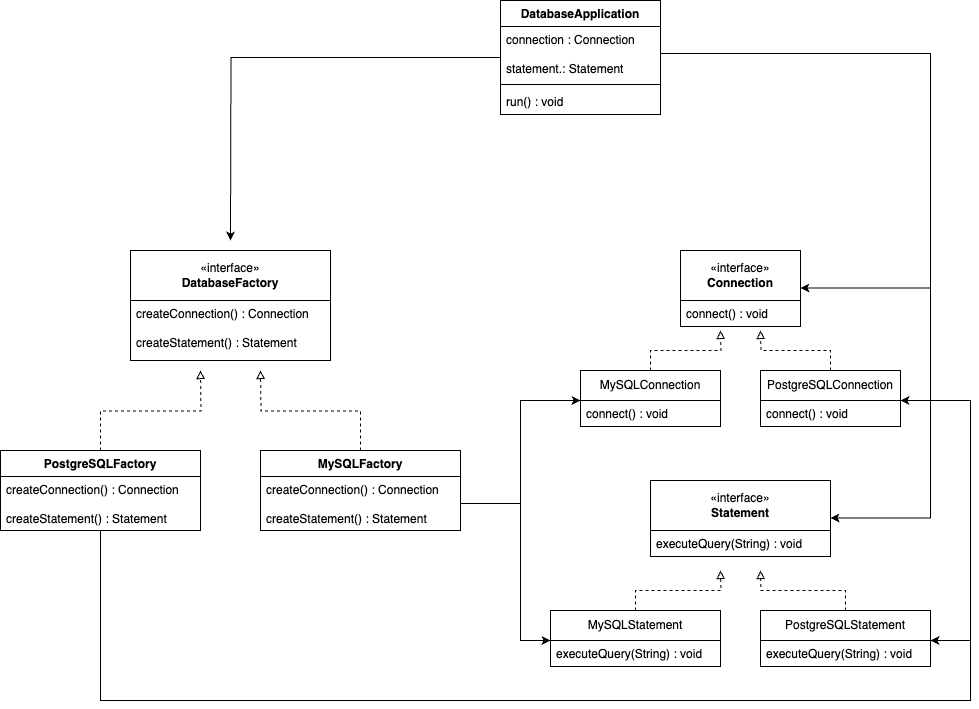

The diagram above was exported from draw.io. Its source (the exported page's mxGraphModel, read from the mxfile embedded in the PNG):
<mxGraphModel dx="1897" dy="761" grid="1" gridSize="10" guides="1" tooltips="1" connect="1" arrows="1" fold="1" page="1" pageScale="1" pageWidth="850" pageHeight="1100" math="0" shadow="0">
  <root>
    <mxCell id="0" />
    <mxCell id="1" parent="0" />
    <mxCell id="z1wynYr2kLFtfGTIJXDW-59" style="edgeStyle=orthogonalEdgeStyle;rounded=0;orthogonalLoop=1;jettySize=auto;html=1;entryX=1;entryY=0.75;entryDx=0;entryDy=0;" edge="1" parent="1" source="z1wynYr2kLFtfGTIJXDW-54" target="z1wynYr2kLFtfGTIJXDW-16">
      <mxGeometry relative="1" as="geometry">
        <Array as="points">
          <mxPoint x="650" y="443" />
          <mxPoint x="650" y="908" />
        </Array>
      </mxGeometry>
    </mxCell>
    <mxCell id="z1wynYr2kLFtfGTIJXDW-1" value="«interface»&lt;br&gt;&lt;b&gt;Connection&lt;/b&gt;" style="html=1;whiteSpace=wrap;" vertex="1" parent="1">
      <mxGeometry x="400" y="640" width="120" height="50" as="geometry" />
    </mxCell>
    <mxCell id="z1wynYr2kLFtfGTIJXDW-6" value="connect() : void" style="text;strokeColor=default;fillColor=none;align=left;verticalAlign=top;spacingLeft=4;spacingRight=4;overflow=hidden;rotatable=0;points=[[0,0.5],[1,0.5]];portConstraint=eastwest;whiteSpace=wrap;html=1;" vertex="1" parent="1">
      <mxGeometry x="400" y="690" width="120" height="26" as="geometry" />
    </mxCell>
    <mxCell id="z1wynYr2kLFtfGTIJXDW-13" style="edgeStyle=orthogonalEdgeStyle;rounded=0;orthogonalLoop=1;jettySize=auto;html=1;dashed=1;endArrow=block;endFill=0;" edge="1" parent="1" source="z1wynYr2kLFtfGTIJXDW-8">
      <mxGeometry relative="1" as="geometry">
        <mxPoint x="440" y="720" as="targetPoint" />
      </mxGeometry>
    </mxCell>
    <mxCell id="z1wynYr2kLFtfGTIJXDW-15" style="edgeStyle=orthogonalEdgeStyle;rounded=0;orthogonalLoop=1;jettySize=auto;html=1;dashed=1;endArrow=block;endFill=0;" edge="1" parent="1" source="z1wynYr2kLFtfGTIJXDW-9">
      <mxGeometry relative="1" as="geometry">
        <mxPoint x="480" y="720" as="targetPoint" />
      </mxGeometry>
    </mxCell>
    <mxCell id="z1wynYr2kLFtfGTIJXDW-18" style="edgeStyle=orthogonalEdgeStyle;rounded=0;orthogonalLoop=1;jettySize=auto;html=1;dashed=1;endArrow=block;endFill=0;" edge="1" parent="1" source="z1wynYr2kLFtfGTIJXDW-19">
      <mxGeometry relative="1" as="geometry">
        <mxPoint x="440" y="960" as="targetPoint" />
      </mxGeometry>
    </mxCell>
    <mxCell id="z1wynYr2kLFtfGTIJXDW-20" style="edgeStyle=orthogonalEdgeStyle;rounded=0;orthogonalLoop=1;jettySize=auto;html=1;dashed=1;endArrow=block;endFill=0;" edge="1" parent="1" source="z1wynYr2kLFtfGTIJXDW-21">
      <mxGeometry relative="1" as="geometry">
        <mxPoint x="480" y="960" as="targetPoint" />
      </mxGeometry>
    </mxCell>
    <mxCell id="z1wynYr2kLFtfGTIJXDW-24" value="" style="group" vertex="1" connectable="0" parent="1">
      <mxGeometry x="370" y="870" width="180" height="76" as="geometry" />
    </mxCell>
    <mxCell id="z1wynYr2kLFtfGTIJXDW-16" value="«interface»&lt;br&gt;&lt;b&gt;Statement&lt;/b&gt;" style="html=1;whiteSpace=wrap;" vertex="1" parent="z1wynYr2kLFtfGTIJXDW-24">
      <mxGeometry width="180" height="50" as="geometry" />
    </mxCell>
    <mxCell id="z1wynYr2kLFtfGTIJXDW-17" value="executeQuery(String) : void" style="text;strokeColor=default;fillColor=none;align=left;verticalAlign=top;spacingLeft=4;spacingRight=4;overflow=hidden;rotatable=0;points=[[0,0.5],[1,0.5]];portConstraint=eastwest;whiteSpace=wrap;html=1;" vertex="1" parent="z1wynYr2kLFtfGTIJXDW-24">
      <mxGeometry y="50" width="180" height="26" as="geometry" />
    </mxCell>
    <mxCell id="z1wynYr2kLFtfGTIJXDW-25" value="" style="group" vertex="1" connectable="0" parent="1">
      <mxGeometry x="270" y="1000" width="170" height="56" as="geometry" />
    </mxCell>
    <mxCell id="z1wynYr2kLFtfGTIJXDW-19" value="MySQLStatement" style="html=1;whiteSpace=wrap;" vertex="1" parent="z1wynYr2kLFtfGTIJXDW-25">
      <mxGeometry width="170" height="30" as="geometry" />
    </mxCell>
    <mxCell id="z1wynYr2kLFtfGTIJXDW-22" value="executeQuery(String) : void" style="text;strokeColor=default;fillColor=none;align=left;verticalAlign=top;spacingLeft=4;spacingRight=4;overflow=hidden;rotatable=0;points=[[0,0.5],[1,0.5]];portConstraint=eastwest;whiteSpace=wrap;html=1;" vertex="1" parent="z1wynYr2kLFtfGTIJXDW-25">
      <mxGeometry y="30" width="170" height="26" as="geometry" />
    </mxCell>
    <mxCell id="z1wynYr2kLFtfGTIJXDW-26" value="" style="group" vertex="1" connectable="0" parent="1">
      <mxGeometry x="480" y="1000" width="170" height="56" as="geometry" />
    </mxCell>
    <mxCell id="z1wynYr2kLFtfGTIJXDW-21" value="PostgreSQLStatement" style="html=1;whiteSpace=wrap;" vertex="1" parent="z1wynYr2kLFtfGTIJXDW-26">
      <mxGeometry width="170" height="30" as="geometry" />
    </mxCell>
    <mxCell id="z1wynYr2kLFtfGTIJXDW-23" value="executeQuery(String) : void" style="text;strokeColor=default;fillColor=none;align=left;verticalAlign=top;spacingLeft=4;spacingRight=4;overflow=hidden;rotatable=0;points=[[0,0.5],[1,0.5]];portConstraint=eastwest;whiteSpace=wrap;html=1;" vertex="1" parent="z1wynYr2kLFtfGTIJXDW-26">
      <mxGeometry y="30" width="170" height="26" as="geometry" />
    </mxCell>
    <mxCell id="z1wynYr2kLFtfGTIJXDW-27" value="" style="group" vertex="1" connectable="0" parent="1">
      <mxGeometry x="-150" y="640" width="200" height="110" as="geometry" />
    </mxCell>
    <mxCell id="z1wynYr2kLFtfGTIJXDW-28" value="«interface»&lt;br&gt;&lt;b&gt;DatabaseFactory&lt;/b&gt;" style="html=1;whiteSpace=wrap;" vertex="1" parent="z1wynYr2kLFtfGTIJXDW-27">
      <mxGeometry width="200.00000000000003" height="50" as="geometry" />
    </mxCell>
    <mxCell id="z1wynYr2kLFtfGTIJXDW-29" value="createConnection() : Connection&lt;div&gt;&lt;br&gt;&lt;/div&gt;&lt;div&gt;createStatement() : Statement&lt;/div&gt;" style="text;strokeColor=default;fillColor=none;align=left;verticalAlign=top;spacingLeft=4;spacingRight=4;overflow=hidden;rotatable=0;points=[[0,0.5],[1,0.5]];portConstraint=eastwest;whiteSpace=wrap;html=1;" vertex="1" parent="z1wynYr2kLFtfGTIJXDW-27">
      <mxGeometry y="50" width="200" height="60" as="geometry" />
    </mxCell>
    <mxCell id="z1wynYr2kLFtfGTIJXDW-36" style="edgeStyle=orthogonalEdgeStyle;rounded=0;orthogonalLoop=1;jettySize=auto;html=1;dashed=1;endArrow=block;endFill=0;" edge="1" parent="1" source="z1wynYr2kLFtfGTIJXDW-30">
      <mxGeometry relative="1" as="geometry">
        <mxPoint x="-80" y="760" as="targetPoint" />
      </mxGeometry>
    </mxCell>
    <mxCell id="z1wynYr2kLFtfGTIJXDW-51" style="edgeStyle=orthogonalEdgeStyle;rounded=0;orthogonalLoop=1;jettySize=auto;html=1;" edge="1" parent="1" source="z1wynYr2kLFtfGTIJXDW-30">
      <mxGeometry relative="1" as="geometry">
        <mxPoint x="650" y="1030" as="targetPoint" />
        <Array as="points">
          <mxPoint x="-180" y="1090" />
          <mxPoint x="690" y="1090" />
          <mxPoint x="690" y="1030" />
        </Array>
      </mxGeometry>
    </mxCell>
    <mxCell id="z1wynYr2kLFtfGTIJXDW-52" style="edgeStyle=orthogonalEdgeStyle;rounded=0;orthogonalLoop=1;jettySize=auto;html=1;" edge="1" parent="1" source="z1wynYr2kLFtfGTIJXDW-30">
      <mxGeometry relative="1" as="geometry">
        <mxPoint x="620" y="790" as="targetPoint" />
        <Array as="points">
          <mxPoint x="-180" y="1090" />
          <mxPoint x="690" y="1090" />
          <mxPoint x="690" y="790" />
        </Array>
      </mxGeometry>
    </mxCell>
    <mxCell id="z1wynYr2kLFtfGTIJXDW-30" value="PostgreSQLFactory" style="swimlane;fontStyle=1;align=center;verticalAlign=top;childLayout=stackLayout;horizontal=1;startSize=26;horizontalStack=0;resizeParent=1;resizeParentMax=0;resizeLast=0;collapsible=1;marginBottom=0;whiteSpace=wrap;html=1;" vertex="1" parent="1">
      <mxGeometry x="-280" y="840" width="200" height="80" as="geometry" />
    </mxCell>
    <mxCell id="z1wynYr2kLFtfGTIJXDW-33" value="createConnection() : Connection&lt;div&gt;&lt;br&gt;&lt;/div&gt;&lt;div&gt;createStatement() : Statement&lt;/div&gt;" style="text;strokeColor=none;fillColor=none;align=left;verticalAlign=top;spacingLeft=4;spacingRight=4;overflow=hidden;rotatable=0;points=[[0,0.5],[1,0.5]];portConstraint=eastwest;whiteSpace=wrap;html=1;" vertex="1" parent="z1wynYr2kLFtfGTIJXDW-30">
      <mxGeometry y="26" width="200" height="54" as="geometry" />
    </mxCell>
    <mxCell id="z1wynYr2kLFtfGTIJXDW-37" style="edgeStyle=orthogonalEdgeStyle;rounded=0;orthogonalLoop=1;jettySize=auto;html=1;dashed=1;endArrow=block;endFill=0;" edge="1" parent="1" source="z1wynYr2kLFtfGTIJXDW-34">
      <mxGeometry relative="1" as="geometry">
        <mxPoint x="-20" y="760" as="targetPoint" />
      </mxGeometry>
    </mxCell>
    <mxCell id="z1wynYr2kLFtfGTIJXDW-34" value="MySQLFactory" style="swimlane;fontStyle=1;align=center;verticalAlign=top;childLayout=stackLayout;horizontal=1;startSize=26;horizontalStack=0;resizeParent=1;resizeParentMax=0;resizeLast=0;collapsible=1;marginBottom=0;whiteSpace=wrap;html=1;" vertex="1" parent="1">
      <mxGeometry x="-20" y="840" width="200" height="80" as="geometry" />
    </mxCell>
    <mxCell id="z1wynYr2kLFtfGTIJXDW-49" style="edgeStyle=orthogonalEdgeStyle;rounded=0;orthogonalLoop=1;jettySize=auto;html=1;" edge="1" parent="z1wynYr2kLFtfGTIJXDW-34" source="z1wynYr2kLFtfGTIJXDW-35">
      <mxGeometry relative="1" as="geometry">
        <mxPoint x="320" y="-50" as="targetPoint" />
        <Array as="points">
          <mxPoint x="260" y="53" />
          <mxPoint x="260" y="-50" />
        </Array>
      </mxGeometry>
    </mxCell>
    <mxCell id="z1wynYr2kLFtfGTIJXDW-50" style="edgeStyle=orthogonalEdgeStyle;rounded=0;orthogonalLoop=1;jettySize=auto;html=1;" edge="1" parent="z1wynYr2kLFtfGTIJXDW-34" source="z1wynYr2kLFtfGTIJXDW-35">
      <mxGeometry relative="1" as="geometry">
        <mxPoint x="290" y="190" as="targetPoint" />
        <Array as="points">
          <mxPoint x="260" y="53" />
          <mxPoint x="260" y="190" />
        </Array>
      </mxGeometry>
    </mxCell>
    <mxCell id="z1wynYr2kLFtfGTIJXDW-35" value="createConnection() : Connection&lt;div&gt;&lt;br&gt;&lt;/div&gt;&lt;div&gt;createStatement() : Statement&lt;/div&gt;" style="text;strokeColor=none;fillColor=none;align=left;verticalAlign=top;spacingLeft=4;spacingRight=4;overflow=hidden;rotatable=0;points=[[0,0.5],[1,0.5]];portConstraint=eastwest;whiteSpace=wrap;html=1;" vertex="1" parent="z1wynYr2kLFtfGTIJXDW-34">
      <mxGeometry y="26" width="200" height="54" as="geometry" />
    </mxCell>
    <mxCell id="z1wynYr2kLFtfGTIJXDW-48" value="" style="group" vertex="1" connectable="0" parent="1">
      <mxGeometry x="300" y="760" width="140" height="56" as="geometry" />
    </mxCell>
    <mxCell id="z1wynYr2kLFtfGTIJXDW-8" value="MySQLConnection" style="html=1;whiteSpace=wrap;" vertex="1" parent="z1wynYr2kLFtfGTIJXDW-48">
      <mxGeometry width="140" height="30" as="geometry" />
    </mxCell>
    <mxCell id="z1wynYr2kLFtfGTIJXDW-10" value="connect() : void" style="text;strokeColor=default;fillColor=none;align=left;verticalAlign=top;spacingLeft=4;spacingRight=4;overflow=hidden;rotatable=0;points=[[0,0.5],[1,0.5]];portConstraint=eastwest;whiteSpace=wrap;html=1;" vertex="1" parent="z1wynYr2kLFtfGTIJXDW-48">
      <mxGeometry y="30" width="140" height="26" as="geometry" />
    </mxCell>
    <mxCell id="z1wynYr2kLFtfGTIJXDW-57" style="edgeStyle=orthogonalEdgeStyle;rounded=0;orthogonalLoop=1;jettySize=auto;html=1;" edge="1" parent="1" source="z1wynYr2kLFtfGTIJXDW-53">
      <mxGeometry relative="1" as="geometry">
        <mxPoint x="-50" y="629.9999999999998" as="targetPoint" />
      </mxGeometry>
    </mxCell>
    <mxCell id="z1wynYr2kLFtfGTIJXDW-53" value="DatabaseApplication" style="swimlane;fontStyle=1;align=center;verticalAlign=top;childLayout=stackLayout;horizontal=1;startSize=26;horizontalStack=0;resizeParent=1;resizeParentMax=0;resizeLast=0;collapsible=1;marginBottom=0;whiteSpace=wrap;html=1;" vertex="1" parent="1">
      <mxGeometry x="220" y="390" width="160" height="114" as="geometry" />
    </mxCell>
    <mxCell id="z1wynYr2kLFtfGTIJXDW-54" value="connection : Connection&lt;div&gt;&lt;br&gt;&lt;/div&gt;&lt;div&gt;statement.: Statement&lt;/div&gt;" style="text;strokeColor=none;fillColor=none;align=left;verticalAlign=top;spacingLeft=4;spacingRight=4;overflow=hidden;rotatable=0;points=[[0,0.5],[1,0.5]];portConstraint=eastwest;whiteSpace=wrap;html=1;" vertex="1" parent="z1wynYr2kLFtfGTIJXDW-53">
      <mxGeometry y="26" width="160" height="54" as="geometry" />
    </mxCell>
    <mxCell id="z1wynYr2kLFtfGTIJXDW-55" value="" style="line;strokeWidth=1;fillColor=none;align=left;verticalAlign=middle;spacingTop=-1;spacingLeft=3;spacingRight=3;rotatable=0;labelPosition=right;points=[];portConstraint=eastwest;strokeColor=inherit;" vertex="1" parent="z1wynYr2kLFtfGTIJXDW-53">
      <mxGeometry y="80" width="160" height="8" as="geometry" />
    </mxCell>
    <mxCell id="z1wynYr2kLFtfGTIJXDW-56" value="run() : void" style="text;strokeColor=none;fillColor=none;align=left;verticalAlign=top;spacingLeft=4;spacingRight=4;overflow=hidden;rotatable=0;points=[[0,0.5],[1,0.5]];portConstraint=eastwest;whiteSpace=wrap;html=1;" vertex="1" parent="z1wynYr2kLFtfGTIJXDW-53">
      <mxGeometry y="88" width="160" height="26" as="geometry" />
    </mxCell>
    <mxCell id="z1wynYr2kLFtfGTIJXDW-58" style="edgeStyle=orthogonalEdgeStyle;rounded=0;orthogonalLoop=1;jettySize=auto;html=1;entryX=1;entryY=0.75;entryDx=0;entryDy=0;" edge="1" parent="1" source="z1wynYr2kLFtfGTIJXDW-54" target="z1wynYr2kLFtfGTIJXDW-1">
      <mxGeometry relative="1" as="geometry">
        <Array as="points">
          <mxPoint x="650" y="443" />
          <mxPoint x="650" y="678" />
        </Array>
      </mxGeometry>
    </mxCell>
    <mxCell id="z1wynYr2kLFtfGTIJXDW-44" value="" style="group;glass=0;" vertex="1" connectable="0" parent="1">
      <mxGeometry x="480" y="760" width="140" height="56" as="geometry" />
    </mxCell>
    <mxCell id="z1wynYr2kLFtfGTIJXDW-61" value="" style="group" vertex="1" connectable="0" parent="z1wynYr2kLFtfGTIJXDW-44">
      <mxGeometry width="140" height="56" as="geometry" />
    </mxCell>
    <mxCell id="z1wynYr2kLFtfGTIJXDW-9" value="PostgreSQLConnection" style="html=1;whiteSpace=wrap;" vertex="1" parent="z1wynYr2kLFtfGTIJXDW-61">
      <mxGeometry width="140" height="30" as="geometry" />
    </mxCell>
    <mxCell id="z1wynYr2kLFtfGTIJXDW-11" value="connect() : void" style="text;strokeColor=default;fillColor=none;align=left;verticalAlign=top;spacingLeft=4;spacingRight=4;overflow=hidden;rotatable=0;points=[[0,0.5],[1,0.5]];portConstraint=eastwest;whiteSpace=wrap;html=1;" vertex="1" parent="z1wynYr2kLFtfGTIJXDW-61">
      <mxGeometry y="30" width="140" height="26" as="geometry" />
    </mxCell>
  </root>
</mxGraphModel>